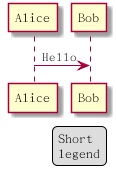

The diagram above was rendered by PlantUML. Its source (embedded in the PNG):
@startuml
Alice -> Bob : Hello

legend right
Short
legend
end legend

@enduml